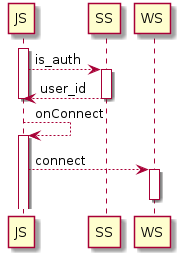

The diagram above was rendered by PlantUML. Its source (embedded in the PNG):
@startuml

    activate JS
    JS --> SS: is_auth
    activate SS
    SS --> JS: user_id
    deactivate SS
    deactivate JS
    JS --> JS: onConnect
    activate JS
    JS --> WS: connect
    activate WS
    deactivate WS


@enduml